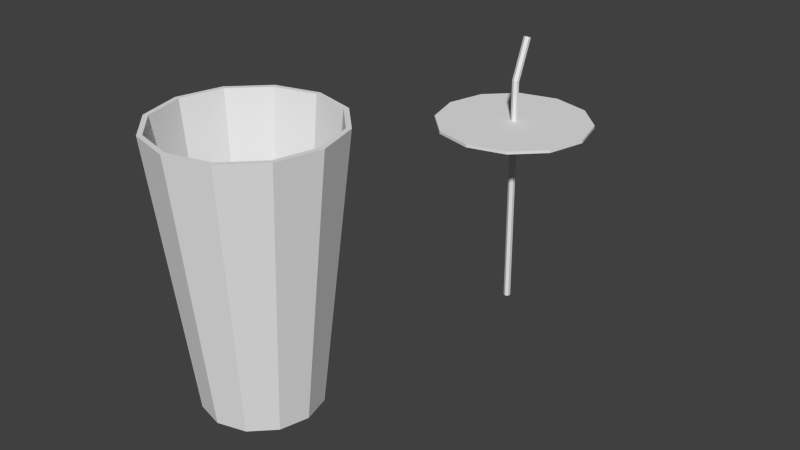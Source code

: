 # Source: DrinkParts.blend  (saved by Blender 2.72.0; exported with 4.5.12 LTS)
import bpy
from mathutils import Matrix  # noqa: F401  (used for matrix-valued properties, if any)

bpy.ops.wm.read_factory_settings(use_empty=True)
scene = bpy.context.scene
scene.name = 'Scene'

# ---- collections
col_collection_1 = bpy.data.collections.new('Collection 1'); scene.collection.children.link(col_collection_1)

# ---- materials (node trees are filled in below, after node groups)
mat_drink = bpy.data.materials.new('Drink')
mat_drink.alpha_threshold = 0.0
mat_drink.use_transparent_shadow = False
mat_drink.roughness = 0.5
mat_drink_001 = bpy.data.materials.new('Drink.001')
mat_drink_001.alpha_threshold = 0.0
mat_drink_001.use_transparent_shadow = False
mat_drink_001.roughness = 0.5

# ---- material node trees

# ---- world
world_world = bpy.data.worlds.new('World'); scene.world = world_world
world_world.color = (0.05088, 0.05088, 0.05088)
world_world.use_sun_shadow = False
world_world.sun_shadow_jitter_overblur = 0.0
world_world.cycles.sampling_method = 'MANUAL'
world_world.cycles.sample_map_resolution = 256

# ---- meshes
me_cylinder = bpy.data.meshes.new('Cylinder')
me_cylinder.from_pydata([(-1.07e-06, -0.3492, 0.1461), (-1.647e-06, 0.3383, 0.225), (-0.07306, -0.3492, 0.1265), (-0.1125, 0.3383, 0.1949), (-0.1265, -0.3492, 0.07306), (-0.1949, 0.3383, 0.1125), (-0.1461, -0.3492, -3.334e-06), (-0.225, 0.3383, -1.662e-06), (-0.1265, -0.3492, -0.07306), (-0.1949, 0.3383, -0.1125), (-0.07306, -0.3492, -0.1265), (-0.1125, 0.3383, -0.1949), (1.042e-06, -0.3492, -0.1461), (1.605e-06, 0.3383, -0.225), (0.07306, -0.3492, -0.1265), (0.1125, 0.3383, -0.1949), (0.1265, -0.3492, -0.07306), (0.1949, 0.3383, -0.1125), (0.1461, -0.3492, -1.261e-06), (0.225, 0.3383, 1.529e-06), (0.1265, -0.3492, 0.07306), (0.1949, 0.3383, 0.1125), (0.07306, -0.3492, 0.1265), (0.1125, 0.3383, 0.1949), (-1.557e-06, 0.3383, 0.2126), (-0.1063, 0.3383, 0.1841), (-0.1841, 0.3383, 0.1063), (-0.2126, 0.3383, -1.573e-06), (-0.1841, 0.3383, -0.1063), (-0.1063, 0.3383, -0.1841), (1.517e-06, 0.3383, -0.2126), (0.1063, 0.3383, -0.1841), (0.1841, 0.3383, -0.1063), (0.2126, 0.3383, 1.443e-06), (0.1841, 0.3383, 0.1063), (0.1063, 0.3383, 0.1841), (-1.034e-06, -0.3275, 0.1414), (-0.07069, -0.3275, 0.1224), (-0.1224, -0.3275, 0.07069), (-0.1414, -0.3275, 1.337e-06), (-0.1224, -0.3275, -0.07068), (-0.07069, -0.3275, -0.1224), (1.01e-06, -0.3275, -0.1414), (0.07069, -0.3275, -0.1224), (0.1224, -0.3275, -0.07068), (0.1414, -0.3275, 3.342e-06), (0.1224, -0.3275, 0.07069), (0.07069, -0.3275, 0.1224)], [], [(0, 1, 3, 2), (2, 3, 5, 4), (4, 5, 7, 6), (6, 7, 9, 8), (8, 9, 11, 10), (10, 11, 13, 12), (12, 13, 15, 14), (14, 15, 17, 16), (16, 17, 19, 18), (18, 19, 21, 20), (22, 23, 1, 0), (20, 21, 23, 22), (0, 2, 4, 6, 8, 10, 12, 14, 16, 18, 20, 22), (1, 23, 35, 24), (23, 21, 34, 35), (21, 19, 33, 34), (19, 17, 32, 33), (17, 15, 31, 32), (15, 13, 30, 31), (13, 11, 29, 30), (11, 9, 28, 29), (9, 7, 27, 28), (7, 5, 26, 27), (5, 3, 25, 26), (3, 1, 24, 25), (24, 35, 47, 36), (35, 34, 46, 47), (34, 33, 45, 46), (33, 32, 44, 45), (32, 31, 43, 44), (31, 30, 42, 43), (30, 29, 41, 42), (29, 28, 40, 41), (28, 27, 39, 40), (27, 26, 38, 39), (26, 25, 37, 38), (25, 24, 36, 37), (37, 36, 47, 46, 45, 44, 43, 42, 41, 40, 39, 38)])
_uv = me_cylinder.uv_layers.new(name='UVMap')
_uv.uv.foreach_set('vector', [0.5534, 0.05822, 0.935, 0.3589, 0.8825, 0.4216, 0.5193, 0.09894, 0.5193, 0.09894, 0.8825, 0.4216, 0.8264, 0.4811, 0.4829, 0.1376, 0.4829, 0.1376, 0.8264, 0.4811, 0.7669, 0.5372, 0.4442, 0.174, 0.4442, 0.174, 0.7669, 0.5372, 0.7042, 0.5897, 0.4035, 0.2081, 0.4035, 0.2081, 0.7042, 0.5897, 0.6385, 0.6384, 0.3609, 0.2397, 0.5808, 0.01756, 0.9795, 0.2952, 0.9308, 0.3609, 0.5492, 0.06022, 0.5492, 0.06022, 0.9308, 0.3609, 0.8783, 0.4236, 0.5151, 0.1009, 0.5151, 0.1009, 0.8783, 0.4236, 0.8222, 0.4831, 0.4787, 0.1396, 0.4787, 0.1396, 0.8222, 0.4831, 0.7627, 0.5392, 0.44, 0.176, 0.44, 0.176, 0.7627, 0.5392, 0.7, 0.5917, 0.3993, 0.2101, 0.585, 0.01556, 0.9837, 0.2932, 0.935, 0.3589, 0.5534, 0.05822, 0.3993, 0.2101, 0.7, 0.5917, 0.6343, 0.6404, 0.3567, 0.2417, 0.1666, 0.926, 0.1666, 0.8956, 0.1819, 0.8693, 0.2084, 0.8541, 0.2389, 0.8541, 0.2654, 0.8693, 0.2807, 0.8957, 0.2807, 0.9261, 0.2654, 0.9524, 0.2389, 0.9676, 0.2084, 0.9676, 0.1819, 0.9524, 0.317, 0.5, 0.433, 0.567, 0.4229, 0.5771, 0.3133, 0.5138, 0.433, 0.567, 0.5, 0.683, 0.4862, 0.6867, 0.4229, 0.5771, 0.5, 0.683, 0.4999, 0.817, 0.4862, 0.8133, 0.4862, 0.6867, 0.4999, 0.817, 0.433, 0.933, 0.4229, 0.9229, 0.4862, 0.8133, 0.433, 0.933, 0.317, 0.9999, 0.3133, 0.9862, 0.4229, 0.9229, 0.317, 0.9999, 0.183, 0.9999, 0.1867, 0.9862, 0.3133, 0.9862, 0.183, 0.9999, 0.06702, 0.933, 0.07708, 0.9229, 0.1867, 0.9862, 0.06702, 0.933, 5.01e-05, 0.817, 0.01379, 0.8133, 0.07708, 0.9229, 5.01e-05, 0.817, 5.001e-05, 0.683, 0.01379, 0.6867, 0.01379, 0.8133, 5.001e-05, 0.683, 0.06702, 0.567, 0.07708, 0.5771, 0.01379, 0.6867, 0.06702, 0.567, 0.183, 0.5, 0.1867, 0.5138, 0.07708, 0.5771, 0.183, 0.5, 0.317, 0.5, 0.3133, 0.5138, 0.1867, 0.5138, 0.7197, 0.7625, 0.7375, 0.764, 0.7281, 0.9226, 0.7162, 0.9216, 0.625, 0.764, 0.6428, 0.7625, 0.6463, 0.9216, 0.6344, 0.9226, 0.6428, 0.7625, 0.6634, 0.7625, 0.66, 0.9216, 0.6463, 0.9216, 0.6634, 0.7625, 0.6812, 0.764, 0.6718, 0.9226, 0.66, 0.9216, 0.5125, 0.764, 0.5303, 0.7625, 0.5338, 0.9216, 0.5219, 0.9226, 0.5303, 0.7625, 0.5509, 0.7625, 0.5475, 0.9216, 0.5338, 0.9216, 0.5509, 0.7625, 0.5688, 0.764, 0.5593, 0.9226, 0.5475, 0.9216, 0.625, 0.9211, 0.6072, 0.9226, 0.6037, 0.7635, 0.6156, 0.7625, 0.6072, 0.9226, 0.5866, 0.9226, 0.59, 0.7635, 0.6037, 0.7635, 0.5866, 0.9226, 0.5688, 0.9211, 0.5782, 0.7625, 0.59, 0.7635, 0.6812, 0.764, 0.6991, 0.7625, 0.7025, 0.9216, 0.6907, 0.9226, 0.6991, 0.7625, 0.7197, 0.7625, 0.7162, 0.9216, 0.7025, 0.9216, 0.6437, 0.9875, 0.6318, 0.9788, 0.625, 0.9637, 0.625, 0.9463, 0.6318, 0.9313, 0.6437, 0.9226, 0.6574, 0.9226, 0.6692, 0.9313, 0.6761, 0.9463, 0.6761, 0.9637, 0.6692, 0.9788, 0.6574, 0.9875])
me_cylinder.materials.append(mat_drink)
me_cylinder.use_remesh_preserve_volume = False
me_cylinder.use_remesh_preserve_attributes = False
me_cylinder.use_mirror_vertex_groups = False
me_cylinder.update()
me_cylinder_002 = bpy.data.meshes.new('Cylinder.002')
me_cylinder_002.from_pydata([(0.0, 0.1375, -0.34), (0.06875, 0.1191, -0.34), (0.1191, 0.06875, -0.34), (0.1375, -6.01e-09, -0.34), (0.1191, -0.06875, -0.34), (0.06875, -0.1191, -0.34), (2.076e-08, -0.1375, -0.34), (-0.06875, -0.1191, -0.34), (-0.1191, -0.06875, -0.34), (-0.1375, -6.393e-08, -0.34), (-0.1191, 0.06875, -0.34), (-0.06875, 0.1191, -0.34)], [], [(0, 11, 10, 9, 8, 7, 6, 5, 4, 3, 2, 1)])
_uv = me_cylinder_002.uv_layers.new(name='UVMap')
_uv.uv.foreach_set('vector', [0.0, 0.366, 0.134, 0.134, 0.366, 0.0, 0.634, 9.256e-08, 0.866, 0.134, 1.0, 0.366, 1.0, 0.634, 0.866, 0.866, 0.634, 1.0, 0.366, 1.0, 0.134, 0.866, 3.085e-08, 0.634])
me_cylinder_002.use_remesh_preserve_volume = False
me_cylinder_002.use_remesh_preserve_attributes = False
me_cylinder_002.use_mirror_vertex_groups = False
me_cylinder_002.update()
me_cylinder_001 = bpy.data.meshes.new('Cylinder.001')
me_cylinder_001.from_pydata([(-1.476e-07, -0.5376, 0.02014), (-6.506e-08, 0.1465, 0.008835), (-0.00866, -0.5376, 0.01514), (-0.00866, 0.1484, 0.0042), (-0.00866, -0.5376, 0.005141), (-0.00866, 0.1521, -0.005068), (-6.773e-10, -0.5376, 0.0001415), (7.12e-08, 0.154, -0.009703), (0.00866, -0.5376, 0.005142), (0.00866, 0.1521, -0.005068), (0.00866, -0.5376, 0.01514), (0.00866, 0.1484, 0.004201), (-5.538e-07, 0.263, 0.05601), (-0.008661, 0.2648, 0.05138), (-0.008661, 0.2686, 0.04211), (-4.175e-07, 0.2705, 0.03747), (0.00866, 0.2686, 0.04211), (0.00866, 0.2648, 0.05138), (-1.644e-06, 0.03436, 0.225), (-0.1125, 0.03436, 0.1949), (-0.1949, 0.03436, 0.1125), (-0.225, 0.03436, 1.247e-06), (-0.1949, 0.03436, -0.1125), (-0.1125, 0.03436, -0.1949), (1.609e-06, 0.03437, -0.225), (0.1125, 0.03436, -0.1949), (0.1949, 0.03436, -0.1125), (0.225, 0.03436, 4.439e-06), (0.1949, 0.03436, 0.1125), (0.1125, 0.03436, 0.1949), (-1.644e-06, 0.02596, 0.225), (-0.1125, 0.02596, 0.1949), (-0.1949, 0.02596, 0.1125), (-0.225, 0.02596, 1.159e-06), (-0.1949, 0.02596, -0.1125), (-0.1125, 0.02596, -0.1949), (1.609e-06, 0.02596, -0.225), (0.1125, 0.02596, -0.1949), (0.1949, 0.02596, -0.1125), (0.225, 0.02596, 4.35e-06), (0.1949, 0.02596, 0.1125), (0.1125, 0.02596, 0.1949)], [], [(0, 1, 3, 2), (2, 3, 5, 4), (4, 5, 7, 6), (6, 7, 9, 8), (1, 11, 17, 12), (10, 11, 1, 0), (8, 9, 11, 10), (13, 12, 17, 16, 15, 14), (11, 9, 16, 17), (9, 7, 15, 16), (7, 5, 14, 15), (5, 3, 13, 14), (3, 1, 12, 13), (19, 18, 29, 28, 27, 26, 25, 24, 23, 22, 21, 20), (31, 32, 33, 34, 35, 36, 37, 38, 39, 40, 41, 30), (18, 30, 41, 29), (29, 41, 40, 28), (28, 40, 39, 27), (27, 39, 38, 26), (26, 38, 37, 25), (25, 37, 36, 24), (24, 36, 35, 23), (23, 35, 34, 22), (22, 34, 33, 21), (21, 33, 32, 20), (20, 32, 31, 19), (19, 31, 30, 18)])
_uv = me_cylinder_001.uv_layers.new(name='UVMap')
_uv.uv.foreach_set('vector', [0.9605, 0.9033, 0.9459, 0.9594, 0.9388, 0.9596, 0.9532, 0.9033, 0.9532, 0.9033, 0.9388, 0.9596, 0.9354, 0.96, 0.9496, 0.9032, 0.9208, 0.9735, 0.9065, 0.9168, 0.9103, 0.9166, 0.9245, 0.9735, 0.9245, 0.9735, 0.9103, 0.9166, 0.9175, 0.9168, 0.9318, 0.9735, 0.9459, 0.9594, 0.9497, 0.9596, 0.9642, 0.973, 0.9604, 0.9728, 0.9642, 0.9033, 0.9497, 0.9596, 0.9459, 0.9594, 0.9605, 0.9033, 0.9318, 0.9735, 0.9175, 0.9168, 0.9209, 0.9171, 0.9354, 0.9734, 0.9768, 0.9071, 0.9705, 0.9077, 0.9642, 0.9071, 0.9642, 0.906, 0.9705, 0.9054, 0.9768, 0.906, 0.9209, 0.9171, 0.9175, 0.9168, 0.9319, 0.9034, 0.9354, 0.9037, 0.9175, 0.9168, 0.9103, 0.9166, 0.9248, 0.9032, 0.9319, 0.9034, 0.9103, 0.9166, 0.9065, 0.9168, 0.921, 0.9034, 0.9248, 0.9032, 0.9354, 0.96, 0.9388, 0.9596, 0.9532, 0.973, 0.9498, 0.9733, 0.9388, 0.9596, 0.9459, 0.9594, 0.9604, 0.9728, 0.9532, 0.973, 0.183, 0.5, 0.317, 0.5001, 0.433, 0.567, 0.4999, 0.683, 0.4999, 0.817, 0.433, 0.933, 0.317, 0.9999, 0.183, 0.9999, 0.06702, 0.933, 4.995e-05, 0.817, 4.995e-05, 0.683, 0.06702, 0.567, 5.001e-05, 0.817, 5.001e-05, 0.683, 0.06702, 0.567, 0.183, 0.5001, 0.317, 0.5001, 0.433, 0.567, 0.5, 0.683, 0.5, 0.817, 0.433, 0.933, 0.317, 0.9999, 0.183, 1.0, 0.06702, 0.933, 0.1769, 1.001, 0.1796, 0.9919, 0.3022, 0.9895, 0.3049, 0.999, 0.3049, 0.999, 0.3022, 0.9895, 0.4086, 0.9234, 0.4157, 0.9304, 0.4157, 0.9304, 0.4086, 0.9234, 0.4696, 0.8115, 0.4792, 0.8144, 0.4792, 0.8144, 0.4696, 0.8115, 0.4744, 0.6846, 0.4841, 0.6827, 0.4841, 0.6827, 0.4744, 0.6846, 0.4182, 0.5742, 0.4255, 0.5677, 0.4255, 0.5677, 0.4182, 0.5742, 0.3138, 0.5108, 0.3165, 0.5014, 0.3165, 0.5014, 0.3138, 0.5108, 0.1912, 0.5131, 0.1886, 0.5035, 0.1886, 0.5035, 0.1912, 0.5131, 0.08431, 0.5794, 0.07706, 0.5723, 0.07706, 0.5723, 0.08431, 0.5794, 0.02095, 0.693, 0.0106, 0.6903, 0.0106, 0.6903, 0.02095, 0.693, 0.01973, 0.8205, 0.0106, 0.8227, 0.0106, 0.8227, 0.01973, 0.8205, 0.07547, 0.9287, 0.06823, 0.9352, 0.06823, 0.9352, 0.07547, 0.9287, 0.1796, 0.9919, 0.1769, 1.001])
me_cylinder_001.materials.append(mat_drink_001)
me_cylinder_001.use_remesh_preserve_volume = False
me_cylinder_001.use_remesh_preserve_attributes = False
me_cylinder_001.use_mirror_vertex_groups = False
me_cylinder_001.update()

# ---- objects
ob_empty_cup = bpy.data.objects.new('Empty Cup', me_cylinder)
ob_liquid = bpy.data.objects.new('Liquid', me_cylinder_002)
ob_lid = bpy.data.objects.new('Lid', me_cylinder_001)

# ---- transforms, parenting, visibility, modifiers, constraints
ob_empty_cup.location = (0.0, 0.0, 0.0)
ob_empty_cup.rotation_euler = (1.571, -0.0, -3.142)
ob_empty_cup.lineart.crease_threshold = 0.0
ob_liquid.parent = ob_empty_cup
ob_liquid.matrix_parent_inverse = Matrix(((-1.0, -7.304e-06, 0.0, 0.0), (-2.644e-11, 3.62e-06, 1.0, 0.0), (-7.304e-06, 1.0, -3.62e-06, 0.0), (0.0, 0.0, 0.0, 1.0)))
ob_liquid.location = (0.0, 8.882e-16, -0.002452)
ob_liquid.lineart.crease_threshold = 0.0
ob_lid.location = (1.901e-13, 1.0, 2.132e-14)
ob_lid.rotation_euler = (1.571, -0.0, -3.142)
ob_lid.lineart.crease_threshold = 0.0

# ---- collection membership
col_collection_1.objects.link(ob_empty_cup)
col_collection_1.objects.link(ob_liquid)
col_collection_1.objects.link(ob_lid)

# ---- scene / render settings (as saved in the file)
scene.frame_start = 1; scene.frame_end = 250; scene.frame_set(3)
scene.render.engine = 'BLENDER_EEVEE_NEXT'
scene.render.resolution_percentage = 50
scene.render.dither_intensity = 0.0
scene.cycles.use_denoising = False
scene.cycles.samples = 10
scene.cycles.sampling_pattern = 'TABULATED_SOBOL'
scene.cycles.light_sampling_threshold = 0.0
scene.cycles.use_adaptive_sampling = False
scene.cycles.use_light_tree = False
scene.cycles.blur_glossy = 0.0
scene.cycles.pixel_filter_type = 'GAUSSIAN'
scene.cycles.sample_clamp_indirect = 0.0
scene.view_settings.view_transform = 'Standard'
bpy.context.view_layer.update()

# ---- added for rendering (the .blend has no active camera and no usable light): camera, sun
cam_auto = bpy.data.cameras.new('AutoCamera')
cam_auto.lens = 50.0
cam_auto.sensor_width = 36.0
cam_auto.clip_end = 1000.0
ob_auto_camera = bpy.data.objects.new('AutoCamera', cam_auto)
scene.collection.objects.link(ob_auto_camera)
ob_auto_camera.location = (1.62172, -1.44606, 1.19774)
ob_auto_camera.rotation_euler = (1.09748, -7.21219e-08, 0.694738)
scene.camera = ob_auto_camera
light_auto_sun = bpy.data.lights.new('AutoSun', 'SUN')
light_auto_sun.energy = 3.0
light_auto_sun.angle = 0.0523599
ob_auto_sun = bpy.data.objects.new('AutoSun', light_auto_sun)
scene.collection.objects.link(ob_auto_sun)
ob_auto_sun.rotation_euler = (0.872665, 0.174533, 0.523599)
bpy.context.view_layer.update()
